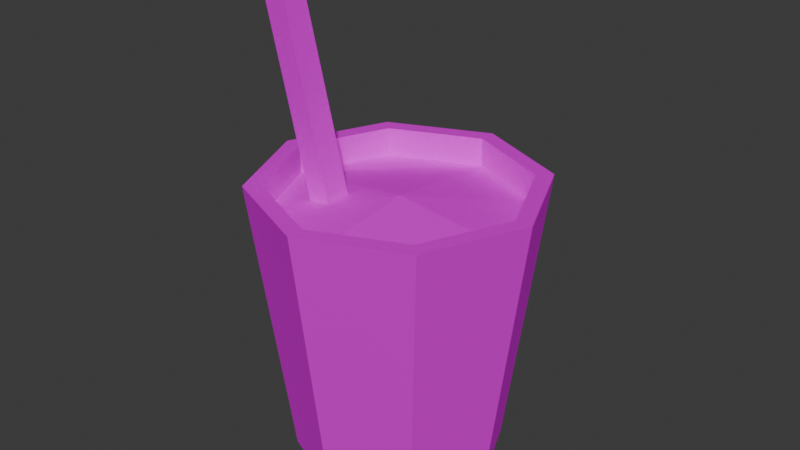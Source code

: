 # Source: DuckCup.blend  (saved by Blender 4.1.24; exported with 4.5.12 LTS)
import bpy
from mathutils import Matrix  # noqa: F401  (used for matrix-valued properties, if any)

bpy.ops.wm.read_factory_settings(use_empty=True)
scene = bpy.context.scene
scene.name = 'Scene'

# ---- collections
col_collection = bpy.data.collections.new('Collection'); scene.collection.children.link(col_collection)

# ---- images (referenced by path relative to the original .blend; pixels are not part of the script)
import os
ASSET_DIR = os.environ.get("B2B_ASSET_DIR", "")  # directory of the original .blend (textures are referenced by path, not embedded)
HERE = os.path.dirname(os.path.abspath(__file__))  # packed textures are extracted next to this script under _unpacked/

def load_image(name, relpath, width, height, colorspace="sRGB"):
    """Load a texture the original file referenced (path relative to the .blend, or extracted next to this script)."""
    p = next((c for c in (os.path.join(HERE, relpath), os.path.join(ASSET_DIR, relpath)) if relpath and os.path.exists(c)), "")
    if p:
        img = bpy.data.images.load(p, check_existing=True)
        img.name = name
    else:  # same state as the original file: an image datablock whose file is absent (Cycles renders it pink)
        img = bpy.data.images.new(name, width, height)
        img.source = "FILE"
        img.filepath = "//" + (relpath or name)
    img.colorspace_settings.name = colorspace
    return img
img_untitled_001 = load_image('Untitled.001', 'DuckCup_tex.png', 1024, 1024, 'sRGB')

# ---- materials (node trees are filled in below, after node groups)
mat_material = bpy.data.materials.new('Material')
mat_material.alpha_threshold = 0.0
mat_material.use_transparent_shadow = False
mat_material.roughness = 0.5
mat_material.line_color = (0.0, 0.0, 0.0, 1.0)

# ---- material node trees
mat_material.use_nodes = True; mat_material.node_tree.nodes.clear()
_N = mat_material.node_tree.nodes; _L = mat_material.node_tree.links
n0 = _N.new('ShaderNodeOutputMaterial'); n0.name = 'Material Output'; n0.location = (428, 334)
n1 = _N.new('ShaderNodeBsdfPrincipled'); n1.name = 'Principled BSDF'; n1.location = (138, 334)
n1.inputs[1].default_value = 0.5636
n1.inputs[2].default_value = 0.8136
n1.inputs[3].default_value = 1.0
n1.inputs[9].default_value = (0.0, 0.0, 0.0)
n1.inputs[13].default_value = 1.0
n1.inputs[14].default_value = (0.0, 0.0, 0.0, 1.0)
n2 = _N.new('ShaderNodeTexImage'); n2.name = 'Image Texture'; n2.location = (-152, 314)
n2.image = img_untitled_001
n2.interpolation = 'Closest'
_L.new(n1.outputs[0], n0.inputs[0])
_L.new(n2.outputs[0], n1.inputs[0])
n0.is_active_output = True

# ---- world
world_world = bpy.data.worlds.new('World'); scene.world = world_world
world_world.use_nodes = True; world_world.node_tree.nodes.clear()
_N = world_world.node_tree.nodes; _L = world_world.node_tree.links
n0 = _N.new('ShaderNodeOutputWorld'); n0.name = 'World Output'; n0.location = (300, 300)
n1 = _N.new('ShaderNodeBackground'); n1.name = 'Background'; n1.location = (10, 300)
n1.inputs[0].default_value = (0.05088, 0.05088, 0.05088, 1.0)
_L.new(n1.outputs[0], n0.inputs[0])
n0.is_active_output = True
world_world.color = (0.05088, 0.05088, 0.05088)
world_world.use_sun_shadow = False
world_world.sun_shadow_jitter_overblur = 0.0

# ---- meshes
me_cube = bpy.data.meshes.new('Cube')
me_cube.from_pydata([(0.6989, 0.6982, 1.0), (0.5128, 0.5122, -1.0), (0.6989, -0.6982, 1.0), (0.5128, -0.5122, -1.0), (-0.6989, 0.6982, 1.0), (-0.5128, 0.5122, -1.0), (-0.6989, -0.6982, 1.0), (-0.5128, -0.5122, -1.0), (-0.7337, 0.0, -1.0), (1.0, 0.0, 1.0), (-1.0, 0.0, 1.0), (0.7337, 0.0, -1.0), (0.0, 0.7337, -1.0), (0.0, -1.0, 1.0), (0.0, -0.7337, -1.0), (0.0, 1.0, 1.0), (0.0, 0.0, -1.0), (0.6142, 0.6136, 0.7973), (0.6142, 0.6136, 1.0), (0.6142, -0.6136, 1.0), (-0.6142, 0.6136, 1.0), (-0.6142, -0.6136, 1.0), (0.8789, 0.0, 1.0), (-0.8789, 0.0, 1.0), (0.0, -0.8789, 1.0), (0.0, 0.8789, 1.0), (0.6142, -0.6136, 0.7973), (-0.6142, 0.6136, 0.7973), (-0.6142, -0.6136, 0.7973), (0.8789, 0.0, 0.7973), (-0.8789, 0.0, 0.7973), (0.0, -0.8789, 0.7973), (0.0, 0.8789, 0.7973), (0.0, 0.0, 0.8957), (-0.3802, -0.3112, 0.3872), (-0.8687, -0.3112, 2.327), (-0.3802, -0.1258, 0.3872), (-0.8687, -0.1258, 2.327), (-0.2249, -0.3112, 0.4263), (-0.7134, -0.3112, 2.366), (-0.2249, -0.1258, 0.4263), (-0.7134, -0.1258, 2.366)], [], [(2, 9, 22, 19), (14, 13, 6, 7), (8, 10, 4, 5), (16, 11, 3, 14), (11, 9, 2, 3), (12, 15, 0, 1), (1, 0, 9, 11), (12, 1, 11, 16), (7, 6, 10, 8), (4, 10, 23, 20), (9, 0, 18, 22), (5, 12, 16, 8), (5, 4, 15, 12), (8, 16, 14, 7), (3, 2, 13, 14), (6, 13, 24, 21), (19, 22, 29, 26), (18, 25, 32, 17), (23, 21, 28, 30), (24, 19, 26, 31), (10, 6, 21, 23), (15, 4, 20, 25), (13, 2, 19, 24), (0, 15, 25, 18), (33, 30, 28, 31), (32, 27, 30, 33), (17, 32, 33, 29), (29, 33, 31, 26), (25, 20, 27, 32), (22, 18, 17, 29), (20, 23, 30, 27), (21, 24, 31, 28), (34, 35, 37, 36), (36, 37, 41, 40), (40, 41, 39, 38), (38, 39, 35, 34), (36, 40, 38, 34), (41, 37, 35, 39)])
_uv = me_cube.uv_layers.new(name='UVMap')
_uv.uv.foreach_set('vector', [0.3132, 0.07332, 0.3675, 0.1993, 0.3457, 0.1993, 0.2979, 0.08858, 0.5312, 0.2188, 0.5312, 0.5781, 0.4062, 0.5781, 0.4062, 0.2188, 0.8438, 0.2188, 0.8438, 0.5781, 0.9688, 0.5781, 0.9688, 0.2188, 0.185, 0.1973, 0.3174, 0.1973, 0.2776, 0.1049, 0.185, 0.06489, 0.5312, 0.6094, 0.5312, 0.9688, 0.4062, 0.9688, 0.4062, 0.6094, 0.8438, 0.6094, 0.8438, 0.9688, 0.7188, 0.9688, 0.7188, 0.6094, 0.6562, 0.6094, 0.6562, 0.9688, 0.5312, 0.9688, 0.5312, 0.6094, 0.185, 0.3297, 0.2776, 0.2898, 0.3174, 0.1973, 0.185, 0.1973, 0.7188, 0.2188, 0.7188, 0.5781, 0.8438, 0.5781, 0.8438, 0.2188, 0.06089, 0.3254, 0.006537, 0.1993, 0.0284, 0.1993, 0.07617, 0.3101, 0.3675, 0.1993, 0.3132, 0.3254, 0.2979, 0.3101, 0.3457, 0.1993, 0.09246, 0.2898, 0.185, 0.3297, 0.185, 0.1973, 0.05259, 0.1973, 0.9688, 0.6094, 0.9688, 0.9688, 0.8438, 0.9688, 0.8438, 0.6094, 0.05259, 0.1973, 0.185, 0.1973, 0.185, 0.06489, 0.09246, 0.1049, 0.6562, 0.2188, 0.6562, 0.5781, 0.5312, 0.5781, 0.5312, 0.2188, 0.06089, 0.07332, 0.187, 0.01884, 0.187, 0.0407, 0.07617, 0.08858, 0.04688, 0.9219, 0.1562, 0.9219, 0.1562, 0.8906, 0.04688, 0.8906, 0.2656, 0.7969, 0.1562, 0.7969, 0.1562, 0.7656, 0.2656, 0.7656, 0.1562, 0.9688, 0.04688, 0.9688, 0.04688, 0.9375, 0.1562, 0.9375, 0.1562, 0.8594, 0.2656, 0.8594, 0.2656, 0.8281, 0.1562, 0.8281, 0.006537, 0.1993, 0.06089, 0.07332, 0.07617, 0.08858, 0.0284, 0.1993, 0.187, 0.3798, 0.06089, 0.3254, 0.07617, 0.3101, 0.187, 0.358, 0.187, 0.01884, 0.3132, 0.07332, 0.2979, 0.08858, 0.187, 0.0407, 0.3132, 0.3254, 0.187, 0.3798, 0.187, 0.358, 0.2979, 0.3101, 0.1875, 0.5625, 0.03125, 0.5625, 0.07812, 0.4531, 0.1875, 0.4062, 0.1875, 0.7188, 0.07812, 0.6719, 0.03125, 0.5625, 0.1875, 0.5625, 0.2969, 0.6719, 0.1875, 0.7188, 0.1875, 0.5625, 0.3438, 0.5625, 0.3438, 0.5625, 0.1875, 0.5625, 0.1875, 0.4062, 0.2969, 0.4531, 0.1562, 0.7969, 0.04688, 0.7969, 0.04688, 0.7656, 0.1562, 0.7656, 0.1562, 0.9219, 0.2656, 0.9219, 0.2656, 0.8906, 0.1562, 0.8906, 0.2656, 0.9688, 0.1562, 0.9688, 0.1562, 0.9375, 0.2656, 0.9375, 0.04688, 0.8594, 0.1562, 0.8594, 0.1562, 0.8281, 0.04688, 0.8281, 0.5249, 0.02079, 0.9485, 0.02079, 0.9485, 0.06004, 0.5249, 0.06004, 0.5249, 0.1332, 0.9485, 0.1332, 0.9485, 0.1671, 0.5249, 0.1671, 0.5249, 0.06004, 0.9485, 0.06004, 0.9485, 0.09928, 0.5249, 0.09928, 0.5249, 0.09928, 0.9485, 0.09928, 0.9485, 0.1332, 0.5249, 0.1332, 0.9092, 0.201, 0.9092, 0.1671, 0.9485, 0.1671, 0.9485, 0.201, 0.9092, 0.1671, 0.9092, 0.201, 0.87, 0.201, 0.87, 0.1671])
me_cube.materials.append(mat_material)
me_cube.use_mirror_vertex_groups = False
me_cube.update()

# ---- objects
ob_cup = bpy.data.objects.new('Cup', me_cube)

# ---- transforms, parenting, visibility, modifiers, constraints
ob_cup.location = (0.0, 0.0, 0.0)
ob_cup.lock_rotations_4d = False
ob_cup.empty_display_type = 'ARROWS'
ob_cup.lineart.crease_threshold = 0.0

# ---- collection membership
col_collection.objects.link(ob_cup)

# ---- scene / render settings (as saved in the file)
scene.frame_start = 1; scene.frame_end = 250; scene.frame_set(1)
scene.render.engine = 'BLENDER_EEVEE_NEXT'
scene.cycles.sampling_pattern = 'TABULATED_SOBOL'
scene.eevee.ray_tracing_options.trace_max_roughness = 0.0
bpy.context.view_layer.update()

# ---- added for rendering (the .blend has no active camera and no usable light): camera, sun
cam_auto = bpy.data.cameras.new('AutoCamera')
cam_auto.lens = 50.0
cam_auto.sensor_width = 36.0
cam_auto.clip_end = 1000.0
ob_auto_camera = bpy.data.objects.new('AutoCamera', cam_auto)
scene.collection.objects.link(ob_auto_camera)
ob_auto_camera.location = (4.06761, -4.88114, 3.93694)
ob_auto_camera.rotation_euler = (1.09748, -7.21219e-08, 0.694738)
scene.camera = ob_auto_camera
light_auto_sun = bpy.data.lights.new('AutoSun', 'SUN')
light_auto_sun.energy = 3.0
light_auto_sun.angle = 0.0523599
ob_auto_sun = bpy.data.objects.new('AutoSun', light_auto_sun)
scene.collection.objects.link(ob_auto_sun)
ob_auto_sun.rotation_euler = (0.872665, 0.174533, 0.523599)
bpy.context.view_layer.update()
